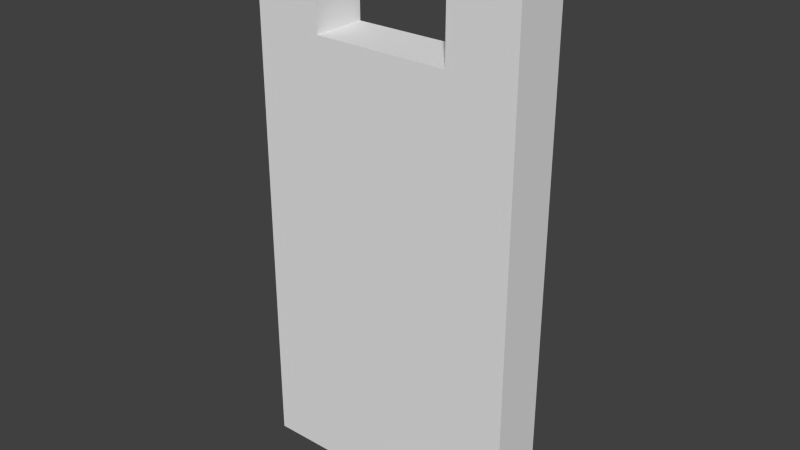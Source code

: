 # Source: door.blend  (saved by Blender 2.72.0; exported with 4.5.12 LTS)
import bpy
from mathutils import Matrix  # noqa: F401  (used for matrix-valued properties, if any)

bpy.ops.wm.read_factory_settings(use_empty=True)
scene = bpy.context.scene
scene.name = 'Scene'

# ---- collections
col_collection_1 = bpy.data.collections.new('Collection 1'); scene.collection.children.link(col_collection_1)

# ---- materials (node trees are filled in below, after node groups)
mat_material = bpy.data.materials.new('Material')
mat_material.alpha_threshold = 0.0
mat_material.use_transparent_shadow = False
mat_material.roughness = 0.5
mat_material.line_color = (0.0, 0.0, 0.0, 1.0)

# ---- material node trees

# ---- world
world_world = bpy.data.worlds.new('World'); scene.world = world_world
world_world.color = (0.05088, 0.05088, 0.05088)
world_world.use_sun_shadow = False
world_world.sun_shadow_jitter_overblur = 0.0
world_world.cycles.sampling_method = 'MANUAL'
world_world.cycles.sample_map_resolution = 256

# ---- meshes
me_cube = bpy.data.meshes.new('Cube')
me_cube.from_pydata([(1.0, 0.5077, -1.0), (1.0, -0.5066, -1.0), (-1.0, -0.5066, -1.0), (-1.0, 0.5077, -1.0), (1.0, 0.5077, 1.0), (1.0, -0.5066, 1.0), (-1.0, -0.5066, 1.0), (-1.0, 0.5077, 1.0), (0.5, -0.5066, 1.0), (0.5, -0.5066, -1.0), (-0.5, -0.5066, 1.0), (-0.5, -0.5066, -1.0), (0.5, -0.5066, 0.6182), (-0.5, -0.5066, 0.6182), (-0.5, -0.5066, 0.8976), (0.5, -0.5066, 0.8976), (0.5, 0.503, 0.6182), (-0.5, 0.503, 0.6182), (-0.5, 0.503, 0.8976), (0.5, 0.503, 0.8976)], [], [(1, 0, 4, 5), (2, 11, 13, 14, 10, 6), (2, 6, 7, 3), (14, 15, 8, 10), (3, 17, 16, 0), (4, 7, 6, 10, 8, 5), (15, 14, 18, 19), (11, 9, 12, 13), (9, 1, 5, 8, 15, 12), (1, 9, 11, 2, 3, 0), (12, 15, 19, 16), (14, 13, 17, 18), (13, 12, 16, 17), (0, 16, 19, 4), (4, 19, 18, 7), (17, 3, 7, 18)])
_uv = me_cube.uv_layers.new(name='UVMap')
_uv.uv.foreach_set('vector', [0.9387, -0.4372, 1.0, -0.4372, 1.0, 1.563, 0.9387, 1.563, 1.192e-07, 0.0, 0.25, 0.0, 0.25, 1.618, 0.25, 1.898, 0.25, 2.0, 0.0, 2.0, 0.000769, 1.562, 1.578e-05, -0.4375, 0.06262, -0.4373, 0.06174, 1.562, 0.25, 1.898, 0.75, 1.898, 0.75, 2.0, 0.25, 2.0, 1.0, 1.49e-07, 0.75, 1.618, 0.25, 1.618, 2.98e-07, 2.98e-08, 0.03987, 1.0, 0.03987, 2.384e-07, 0.03987, 0.0, 0.03987, 0.25, 0.03987, 0.75, 0.03987, 1.0, 1.998, -0.002496, 0.008909, -0.002495, 0.008909, 1.002, 1.998, 1.002, 0.25, 0.0, 0.75, 5.96e-08, 0.75, 1.618, 0.25, 1.618, 0.75, 5.96e-08, 1.0, 1.192e-07, 1.0, 2.0, 0.75, 2.0, 0.75, 1.898, 0.75, 1.618, 0.9657, 1.0, 0.9657, 0.75, 0.9657, 0.25, 0.9657, 0.0, 0.9657, 1.192e-07, 0.9657, 1.0, 0.0001052, 0.002005, 0.0001051, -0.9904, 0.9999, -0.9904, 0.9999, 0.002004, 0.0001051, 0.9952, 0.0001051, 0.00276, 0.9999, 0.002761, 0.9999, 0.9952, 2.0, 1.0, 2.98e-07, 1.0, 0.0, 2.384e-07, 2.0, 0.0, 2.98e-07, 2.98e-08, 0.25, 1.618, 0.25, 1.898, -5.96e-08, 2.0, -5.96e-08, 2.0, 0.25, 1.898, 0.75, 1.898, 1.0, 2.0, 0.75, 1.618, 1.0, 1.49e-07, 1.0, 2.0, 0.75, 1.898])
me_cube.materials.append(mat_material)
me_cube.use_remesh_preserve_volume = False
me_cube.use_remesh_preserve_attributes = False
me_cube.use_mirror_vertex_groups = False
me_cube.update()

# ---- objects
ob_cube = bpy.data.objects.new('Cube', me_cube)

# ---- transforms, parenting, visibility, modifiers, constraints
ob_cube.location = (0.0, 0.0, 1.0)
ob_cube.scale = (0.5, 0.2, 1.0)
ob_cube.lock_rotations_4d = False
ob_cube.empty_display_type = 'ARROWS'
ob_cube.lineart.crease_threshold = 0.0

# ---- collection membership
col_collection_1.objects.link(ob_cube)

# ---- scene / render settings (as saved in the file)
scene.frame_start = 1; scene.frame_end = 250; scene.frame_set(1)
scene.render.engine = 'BLENDER_EEVEE_NEXT'
scene.render.resolution_percentage = 50
scene.render.dither_intensity = 0.0
scene.cycles.use_denoising = False
scene.cycles.samples = 10
scene.cycles.sampling_pattern = 'TABULATED_SOBOL'
scene.cycles.light_sampling_threshold = 0.0
scene.cycles.use_adaptive_sampling = False
scene.cycles.use_light_tree = False
scene.cycles.blur_glossy = 0.0
scene.cycles.volume_bounces = 1
scene.cycles.pixel_filter_type = 'GAUSSIAN'
scene.cycles.sample_clamp_indirect = 0.0
scene.view_settings.view_transform = 'Standard'
bpy.context.view_layer.update()

# ---- added for rendering (the .blend has no active camera and no usable light): camera, sun
cam_auto = bpy.data.cameras.new('AutoCamera')
cam_auto.lens = 50.0
cam_auto.sensor_width = 36.0
cam_auto.clip_end = 1000.0
ob_auto_camera = bpy.data.objects.new('AutoCamera', cam_auto)
scene.collection.objects.link(ob_auto_camera)
ob_auto_camera.location = (2.07736, -2.49272, 2.66189)
ob_auto_camera.rotation_euler = (1.09748, -7.21219e-08, 0.694738)
scene.camera = ob_auto_camera
light_auto_sun = bpy.data.lights.new('AutoSun', 'SUN')
light_auto_sun.energy = 3.0
light_auto_sun.angle = 0.0523599
ob_auto_sun = bpy.data.objects.new('AutoSun', light_auto_sun)
scene.collection.objects.link(ob_auto_sun)
ob_auto_sun.rotation_euler = (0.872665, 0.174533, 0.523599)
bpy.context.view_layer.update()
